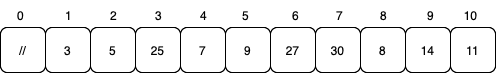

The diagram above was exported from draw.io. Its source (the exported page's mxGraphModel, read from the mxfile embedded in the PNG):
<mxGraphModel dx="1434" dy="803" grid="1" gridSize="10" guides="1" tooltips="1" connect="1" arrows="1" fold="1" page="1" pageScale="1" pageWidth="827" pageHeight="1169" math="0" shadow="0">
  <root>
    <mxCell id="0" />
    <mxCell id="1" parent="0" />
    <mxCell id="2" value="3" style="rounded=1;whiteSpace=wrap;html=1;" vertex="1" parent="1">
      <mxGeometry x="105" y="555" width="45" height="45" as="geometry" />
    </mxCell>
    <mxCell id="3" value="5" style="rounded=1;whiteSpace=wrap;html=1;" vertex="1" parent="1">
      <mxGeometry x="150" y="555" width="45" height="45" as="geometry" />
    </mxCell>
    <mxCell id="4" value="25" style="rounded=1;whiteSpace=wrap;html=1;" vertex="1" parent="1">
      <mxGeometry x="195" y="555" width="45" height="45" as="geometry" />
    </mxCell>
    <mxCell id="5" value="7" style="rounded=1;whiteSpace=wrap;html=1;" vertex="1" parent="1">
      <mxGeometry x="240" y="555" width="45" height="45" as="geometry" />
    </mxCell>
    <mxCell id="6" value="9" style="rounded=1;whiteSpace=wrap;html=1;" vertex="1" parent="1">
      <mxGeometry x="285" y="555" width="45" height="45" as="geometry" />
    </mxCell>
    <mxCell id="7" value="27" style="rounded=1;whiteSpace=wrap;html=1;" vertex="1" parent="1">
      <mxGeometry x="330" y="555" width="45" height="45" as="geometry" />
    </mxCell>
    <mxCell id="8" value="30" style="rounded=1;whiteSpace=wrap;html=1;" vertex="1" parent="1">
      <mxGeometry x="375" y="555" width="45" height="45" as="geometry" />
    </mxCell>
    <mxCell id="9" value="8" style="rounded=1;whiteSpace=wrap;html=1;" vertex="1" parent="1">
      <mxGeometry x="420" y="555" width="45" height="45" as="geometry" />
    </mxCell>
    <mxCell id="10" value="14" style="rounded=1;whiteSpace=wrap;html=1;" vertex="1" parent="1">
      <mxGeometry x="465" y="555" width="45" height="45" as="geometry" />
    </mxCell>
    <mxCell id="11" value="11" style="rounded=1;whiteSpace=wrap;html=1;" vertex="1" parent="1">
      <mxGeometry x="510" y="555" width="45" height="45" as="geometry" />
    </mxCell>
    <mxCell id="12" value="1" style="text;html=1;align=center;verticalAlign=middle;resizable=0;points=[];autosize=1;strokeColor=none;fillColor=none;" vertex="1" parent="1">
      <mxGeometry x="112.5" y="528" width="30" height="30" as="geometry" />
    </mxCell>
    <mxCell id="13" value="2" style="text;html=1;align=center;verticalAlign=middle;resizable=0;points=[];autosize=1;strokeColor=none;fillColor=none;" vertex="1" parent="1">
      <mxGeometry x="157.5" y="528" width="30" height="30" as="geometry" />
    </mxCell>
    <mxCell id="14" value="3" style="text;html=1;align=center;verticalAlign=middle;resizable=0;points=[];autosize=1;strokeColor=none;fillColor=none;" vertex="1" parent="1">
      <mxGeometry x="202.5" y="528" width="30" height="30" as="geometry" />
    </mxCell>
    <mxCell id="15" value="4" style="text;html=1;align=center;verticalAlign=middle;resizable=0;points=[];autosize=1;strokeColor=none;fillColor=none;" vertex="1" parent="1">
      <mxGeometry x="247.5" y="528" width="30" height="30" as="geometry" />
    </mxCell>
    <mxCell id="16" value="5" style="text;html=1;align=center;verticalAlign=middle;resizable=0;points=[];autosize=1;strokeColor=none;fillColor=none;" vertex="1" parent="1">
      <mxGeometry x="290" y="528" width="30" height="30" as="geometry" />
    </mxCell>
    <mxCell id="17" value="6" style="text;html=1;align=center;verticalAlign=middle;resizable=0;points=[];autosize=1;strokeColor=none;fillColor=none;" vertex="1" parent="1">
      <mxGeometry x="340" y="528" width="30" height="30" as="geometry" />
    </mxCell>
    <mxCell id="18" value="7" style="text;html=1;align=center;verticalAlign=middle;resizable=0;points=[];autosize=1;strokeColor=none;fillColor=none;" vertex="1" parent="1">
      <mxGeometry x="384" y="528" width="30" height="30" as="geometry" />
    </mxCell>
    <mxCell id="19" value="//" style="rounded=1;whiteSpace=wrap;html=1;" vertex="1" parent="1">
      <mxGeometry x="60" y="555" width="45" height="45" as="geometry" />
    </mxCell>
    <mxCell id="20" value="0" style="text;html=1;align=center;verticalAlign=middle;resizable=0;points=[];autosize=1;strokeColor=none;fillColor=none;" vertex="1" parent="1">
      <mxGeometry x="65" y="528" width="30" height="30" as="geometry" />
    </mxCell>
    <mxCell id="21" value="8" style="text;html=1;align=center;verticalAlign=middle;resizable=0;points=[];autosize=1;strokeColor=none;fillColor=none;" vertex="1" parent="1">
      <mxGeometry x="427.5" y="528" width="30" height="30" as="geometry" />
    </mxCell>
    <mxCell id="22" value="9" style="text;html=1;align=center;verticalAlign=middle;resizable=0;points=[];autosize=1;strokeColor=none;fillColor=none;" vertex="1" parent="1">
      <mxGeometry x="475" y="528" width="30" height="30" as="geometry" />
    </mxCell>
    <mxCell id="23" value="10" style="text;html=1;align=center;verticalAlign=middle;resizable=0;points=[];autosize=1;strokeColor=none;fillColor=none;" vertex="1" parent="1">
      <mxGeometry x="510" y="528" width="40" height="30" as="geometry" />
    </mxCell>
  </root>
</mxGraphModel>